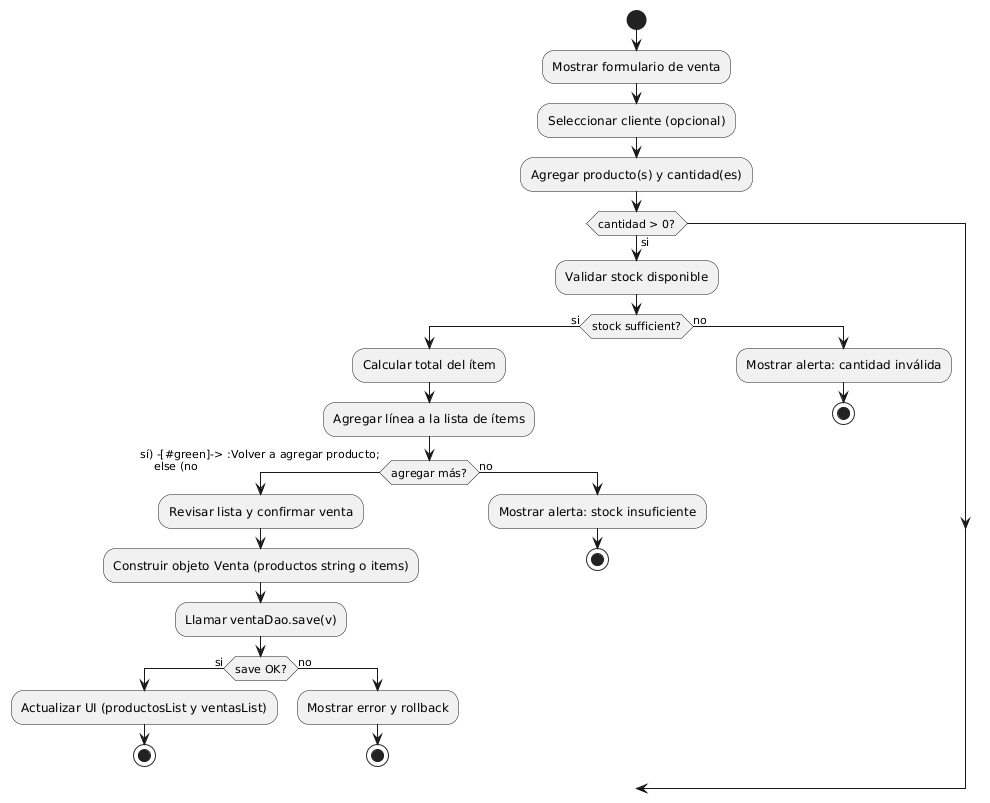

The diagram above was rendered by PlantUML. Its source (embedded in the PNG):
@startuml
start
:Mostrar formulario de venta;
:Seleccionar cliente (opcional);
:Agregar producto(s) y cantidad(es);
if (cantidad > 0?) then (si)
  :Validar stock disponible;
  if (stock sufficient?) then (si)
    :Calcular total del ítem;
    :Agregar línea a la lista de ítems;
    if (agregar más?) then (sí) -[#green]-> :Volver a agregar producto;
    else (no)
      :Revisar lista y confirmar venta;
      :Construir objeto Venta (productos string o items);
      :Llamar ventaDao.save(v);
      if (save OK?) then (si)
        :Actualizar UI (productosList y ventasList);
        stop
      else (no)
        :Mostrar error y rollback;
        stop
      endif
  else (no)
    :Mostrar alerta: stock insuficiente;
    stop
  endif
else (no)
  :Mostrar alerta: cantidad inválida;
  stop
endif
@enduml